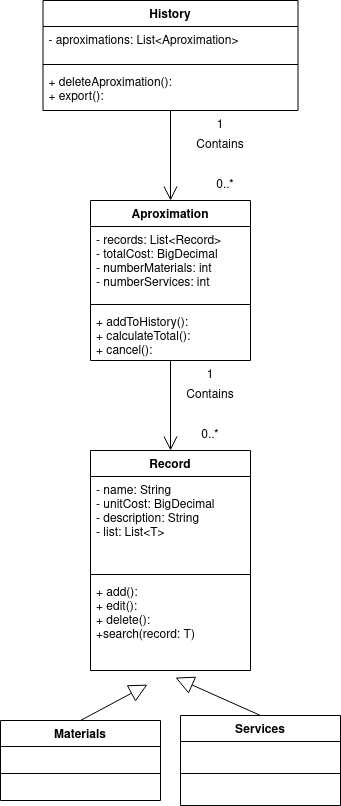

The diagram above was exported from draw.io. Its source (the exported page's mxGraphModel, read from the mxfile embedded in the PNG):
<mxGraphModel dx="868" dy="458" grid="1" gridSize="10" guides="1" tooltips="1" connect="1" arrows="1" fold="1" page="1" pageScale="1" pageWidth="850" pageHeight="1100" math="0" shadow="0">
  <root>
    <mxCell id="0" />
    <mxCell id="1" parent="0" />
    <mxCell id="jCJMxgLJ8JF2ojjftnJB-5" value="History" style="swimlane;fontStyle=1;align=center;verticalAlign=top;childLayout=stackLayout;horizontal=1;startSize=26;horizontalStack=0;resizeParent=1;resizeParentMax=0;resizeLast=0;collapsible=1;marginBottom=0;" parent="1" vertex="1">
      <mxGeometry x="272.5" y="20" width="255" height="110" as="geometry" />
    </mxCell>
    <mxCell id="jCJMxgLJ8JF2ojjftnJB-6" value="- aproximations: List&lt;Aproximation&gt;" style="text;strokeColor=none;fillColor=none;align=left;verticalAlign=top;spacingLeft=4;spacingRight=4;overflow=hidden;rotatable=0;points=[[0,0.5],[1,0.5]];portConstraint=eastwest;" parent="jCJMxgLJ8JF2ojjftnJB-5" vertex="1">
      <mxGeometry y="26" width="255" height="34" as="geometry" />
    </mxCell>
    <mxCell id="jCJMxgLJ8JF2ojjftnJB-7" value="" style="line;strokeWidth=1;fillColor=none;align=left;verticalAlign=middle;spacingTop=-1;spacingLeft=3;spacingRight=3;rotatable=0;labelPosition=right;points=[];portConstraint=eastwest;" parent="jCJMxgLJ8JF2ojjftnJB-5" vertex="1">
      <mxGeometry y="60" width="255" height="8" as="geometry" />
    </mxCell>
    <mxCell id="jCJMxgLJ8JF2ojjftnJB-8" value="+ deleteAproximation():&#10;+ export(): &#10;" style="text;strokeColor=none;fillColor=none;align=left;verticalAlign=top;spacingLeft=4;spacingRight=4;overflow=hidden;rotatable=0;points=[[0,0.5],[1,0.5]];portConstraint=eastwest;" parent="jCJMxgLJ8JF2ojjftnJB-5" vertex="1">
      <mxGeometry y="68" width="255" height="42" as="geometry" />
    </mxCell>
    <mxCell id="jCJMxgLJ8JF2ojjftnJB-9" value="Materials" style="swimlane;fontStyle=1;align=center;verticalAlign=top;childLayout=stackLayout;horizontal=1;startSize=26;horizontalStack=0;resizeParent=1;resizeParentMax=0;resizeLast=0;collapsible=1;marginBottom=0;" parent="1" vertex="1">
      <mxGeometry x="230" y="740" width="160" height="80" as="geometry" />
    </mxCell>
    <mxCell id="jCJMxgLJ8JF2ojjftnJB-11" value="" style="line;strokeWidth=1;fillColor=none;align=left;verticalAlign=middle;spacingTop=-1;spacingLeft=3;spacingRight=3;rotatable=0;labelPosition=right;points=[];portConstraint=eastwest;" parent="jCJMxgLJ8JF2ojjftnJB-9" vertex="1">
      <mxGeometry y="26" width="160" height="54" as="geometry" />
    </mxCell>
    <mxCell id="jCJMxgLJ8JF2ojjftnJB-14" value="Services" style="swimlane;fontStyle=1;align=center;verticalAlign=top;childLayout=stackLayout;horizontal=1;startSize=26;horizontalStack=0;resizeParent=1;resizeParentMax=0;resizeLast=0;collapsible=1;marginBottom=0;" parent="1" vertex="1">
      <mxGeometry x="410" y="735" width="160" height="90" as="geometry" />
    </mxCell>
    <mxCell id="jCJMxgLJ8JF2ojjftnJB-16" value="" style="line;strokeWidth=1;fillColor=none;align=left;verticalAlign=middle;spacingTop=-1;spacingLeft=3;spacingRight=3;rotatable=0;labelPosition=right;points=[];portConstraint=eastwest;" parent="jCJMxgLJ8JF2ojjftnJB-14" vertex="1">
      <mxGeometry y="26" width="160" height="64" as="geometry" />
    </mxCell>
    <mxCell id="jCJMxgLJ8JF2ojjftnJB-18" value="Aproximation" style="swimlane;fontStyle=1;align=center;verticalAlign=top;childLayout=stackLayout;horizontal=1;startSize=26;horizontalStack=0;resizeParent=1;resizeParentMax=0;resizeLast=0;collapsible=1;marginBottom=0;" parent="1" vertex="1">
      <mxGeometry x="320" y="220" width="160" height="160" as="geometry" />
    </mxCell>
    <mxCell id="jCJMxgLJ8JF2ojjftnJB-19" value="- records: List&lt;Record&gt;&#10;- totalCost: BigDecimal&#10;- numberMaterials: int&#10;- numberServices: int&#10;&#10;" style="text;strokeColor=none;fillColor=none;align=left;verticalAlign=top;spacingLeft=4;spacingRight=4;overflow=hidden;rotatable=0;points=[[0,0.5],[1,0.5]];portConstraint=eastwest;" parent="jCJMxgLJ8JF2ojjftnJB-18" vertex="1">
      <mxGeometry y="26" width="160" height="74" as="geometry" />
    </mxCell>
    <mxCell id="jCJMxgLJ8JF2ojjftnJB-20" value="" style="line;strokeWidth=1;fillColor=none;align=left;verticalAlign=middle;spacingTop=-1;spacingLeft=3;spacingRight=3;rotatable=0;labelPosition=right;points=[];portConstraint=eastwest;" parent="jCJMxgLJ8JF2ojjftnJB-18" vertex="1">
      <mxGeometry y="100" width="160" height="8" as="geometry" />
    </mxCell>
    <mxCell id="jCJMxgLJ8JF2ojjftnJB-21" value="+ addToHistory(): &#10;+ calculateTotal(): &#10;+ cancel():" style="text;strokeColor=none;fillColor=none;align=left;verticalAlign=top;spacingLeft=4;spacingRight=4;overflow=hidden;rotatable=0;points=[[0,0.5],[1,0.5]];portConstraint=eastwest;" parent="jCJMxgLJ8JF2ojjftnJB-18" vertex="1">
      <mxGeometry y="108" width="160" height="52" as="geometry" />
    </mxCell>
    <mxCell id="YUFRtDymHeu9cqayKrl1-8" value="" style="endArrow=open;endFill=1;endSize=12;html=1;rounded=0;exitX=0.5;exitY=1;exitDx=0;exitDy=0;entryX=0.5;entryY=0;entryDx=0;entryDy=0;" edge="1" parent="1" source="jCJMxgLJ8JF2ojjftnJB-5" target="jCJMxgLJ8JF2ojjftnJB-18">
      <mxGeometry width="160" relative="1" as="geometry">
        <mxPoint x="400" y="190" as="sourcePoint" />
        <mxPoint x="560" y="190" as="targetPoint" />
      </mxGeometry>
    </mxCell>
    <mxCell id="YUFRtDymHeu9cqayKrl1-9" value="Contains" style="text;html=1;strokeColor=none;fillColor=none;align=center;verticalAlign=middle;whiteSpace=wrap;rounded=0;" vertex="1" parent="1">
      <mxGeometry x="420" y="150" width="60" height="30" as="geometry" />
    </mxCell>
    <mxCell id="YUFRtDymHeu9cqayKrl1-10" value="0..*" style="text;html=1;strokeColor=none;fillColor=none;align=center;verticalAlign=middle;whiteSpace=wrap;rounded=0;" vertex="1" parent="1">
      <mxGeometry x="425" y="190" width="60" height="30" as="geometry" />
    </mxCell>
    <mxCell id="YUFRtDymHeu9cqayKrl1-16" value="Record" style="swimlane;fontStyle=1;align=center;verticalAlign=top;childLayout=stackLayout;horizontal=1;startSize=26;horizontalStack=0;resizeParent=1;resizeParentMax=0;resizeLast=0;collapsible=1;marginBottom=0;" vertex="1" parent="1">
      <mxGeometry x="320" y="470" width="160" height="220" as="geometry" />
    </mxCell>
    <mxCell id="YUFRtDymHeu9cqayKrl1-17" value="- name: String&#10;- unitCost: BigDecimal&#10;- description: String&#10;- list: List&lt;T&gt;&#10;" style="text;strokeColor=none;fillColor=none;align=left;verticalAlign=top;spacingLeft=4;spacingRight=4;overflow=hidden;rotatable=0;points=[[0,0.5],[1,0.5]];portConstraint=eastwest;" vertex="1" parent="YUFRtDymHeu9cqayKrl1-16">
      <mxGeometry y="26" width="160" height="94" as="geometry" />
    </mxCell>
    <mxCell id="YUFRtDymHeu9cqayKrl1-18" value="" style="line;strokeWidth=1;fillColor=none;align=left;verticalAlign=middle;spacingTop=-1;spacingLeft=3;spacingRight=3;rotatable=0;labelPosition=right;points=[];portConstraint=eastwest;" vertex="1" parent="YUFRtDymHeu9cqayKrl1-16">
      <mxGeometry y="120" width="160" height="8" as="geometry" />
    </mxCell>
    <mxCell id="YUFRtDymHeu9cqayKrl1-19" value="+ add(): &#10;+ edit():&#10;+ delete(): &#10;+search(record: T)&#10;" style="text;strokeColor=none;fillColor=none;align=left;verticalAlign=top;spacingLeft=4;spacingRight=4;overflow=hidden;rotatable=0;points=[[0,0.5],[1,0.5]];portConstraint=eastwest;" vertex="1" parent="YUFRtDymHeu9cqayKrl1-16">
      <mxGeometry y="128" width="160" height="92" as="geometry" />
    </mxCell>
    <mxCell id="YUFRtDymHeu9cqayKrl1-22" value="" style="endArrow=block;endSize=16;endFill=0;html=1;rounded=0;exitX=0.5;exitY=0;exitDx=0;exitDy=0;entryX=0.356;entryY=1.154;entryDx=0;entryDy=0;entryPerimeter=0;" edge="1" parent="1" source="jCJMxgLJ8JF2ojjftnJB-9" target="YUFRtDymHeu9cqayKrl1-19">
      <mxGeometry width="160" relative="1" as="geometry">
        <mxPoint x="210" y="540" as="sourcePoint" />
        <mxPoint x="370" y="540" as="targetPoint" />
      </mxGeometry>
    </mxCell>
    <mxCell id="YUFRtDymHeu9cqayKrl1-23" value="" style="endArrow=block;endSize=16;endFill=0;html=1;rounded=0;exitX=0.5;exitY=0;exitDx=0;exitDy=0;entryX=0.531;entryY=1.077;entryDx=0;entryDy=0;entryPerimeter=0;" edge="1" parent="1" source="jCJMxgLJ8JF2ojjftnJB-14" target="YUFRtDymHeu9cqayKrl1-19">
      <mxGeometry width="160" relative="1" as="geometry">
        <mxPoint x="540" y="530" as="sourcePoint" />
        <mxPoint x="700" y="530" as="targetPoint" />
      </mxGeometry>
    </mxCell>
    <mxCell id="YUFRtDymHeu9cqayKrl1-25" value="" style="endArrow=open;endFill=1;endSize=12;html=1;rounded=0;exitX=0.5;exitY=1;exitDx=0;exitDy=0;entryX=0.5;entryY=0;entryDx=0;entryDy=0;" edge="1" parent="1" source="jCJMxgLJ8JF2ojjftnJB-18" target="YUFRtDymHeu9cqayKrl1-16">
      <mxGeometry width="160" relative="1" as="geometry">
        <mxPoint x="410" y="350" as="sourcePoint" />
        <mxPoint x="570" y="350" as="targetPoint" />
      </mxGeometry>
    </mxCell>
    <mxCell id="YUFRtDymHeu9cqayKrl1-26" value="Contains" style="text;html=1;strokeColor=none;fillColor=none;align=center;verticalAlign=middle;whiteSpace=wrap;rounded=0;" vertex="1" parent="1">
      <mxGeometry x="410" y="400" width="60" height="30" as="geometry" />
    </mxCell>
    <mxCell id="YUFRtDymHeu9cqayKrl1-27" value="0..*" style="text;html=1;strokeColor=none;fillColor=none;align=center;verticalAlign=middle;whiteSpace=wrap;rounded=0;" vertex="1" parent="1">
      <mxGeometry x="410" y="440" width="60" height="30" as="geometry" />
    </mxCell>
    <mxCell id="YUFRtDymHeu9cqayKrl1-29" value="1" style="text;html=1;strokeColor=none;fillColor=none;align=center;verticalAlign=middle;whiteSpace=wrap;rounded=0;" vertex="1" parent="1">
      <mxGeometry x="420" y="130" width="60" height="30" as="geometry" />
    </mxCell>
    <mxCell id="YUFRtDymHeu9cqayKrl1-30" value="1" style="text;html=1;strokeColor=none;fillColor=none;align=center;verticalAlign=middle;whiteSpace=wrap;rounded=0;" vertex="1" parent="1">
      <mxGeometry x="410" y="380" width="60" height="30" as="geometry" />
    </mxCell>
  </root>
</mxGraphModel>